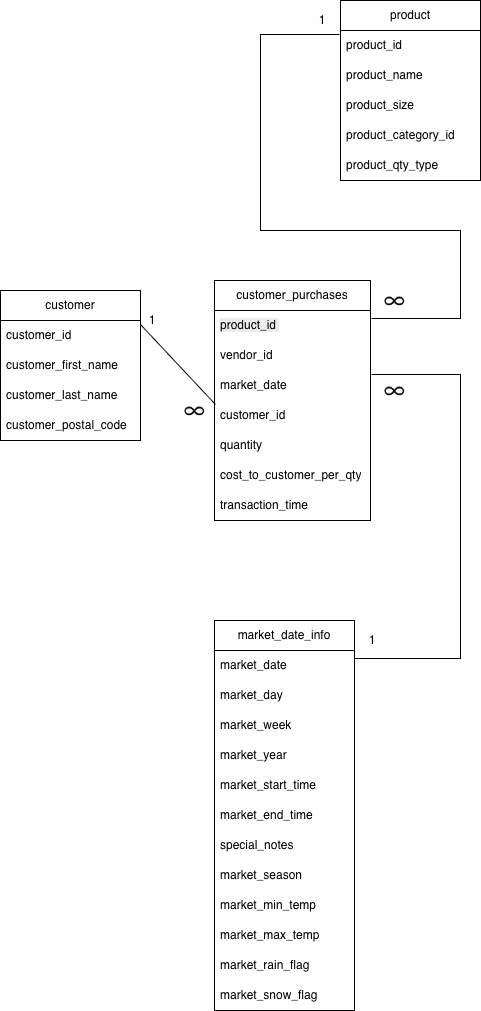

The diagram above was exported from draw.io. Its source (the exported page's mxGraphModel, read from the mxfile embedded in the PNG):
<mxGraphModel dx="1234" dy="828" grid="1" gridSize="10" guides="1" tooltips="1" connect="1" arrows="1" fold="1" page="1" pageScale="1" pageWidth="827" pageHeight="1169" math="0" shadow="0">
  <root>
    <mxCell id="0" />
    <mxCell id="1" parent="0" />
    <mxCell id="MHM0KINpoUvlaOTY4qVm-7" value="product" style="swimlane;fontStyle=0;childLayout=stackLayout;horizontal=1;startSize=30;horizontalStack=0;resizeParent=1;resizeParentMax=0;resizeLast=0;collapsible=1;marginBottom=0;whiteSpace=wrap;html=1;" vertex="1" parent="1">
      <mxGeometry x="470" y="100" width="140" height="180" as="geometry" />
    </mxCell>
    <mxCell id="MHM0KINpoUvlaOTY4qVm-8" value="product_id&amp;nbsp;" style="text;strokeColor=none;fillColor=none;align=left;verticalAlign=middle;spacingLeft=4;spacingRight=4;overflow=hidden;points=[[0,0.5],[1,0.5]];portConstraint=eastwest;rotatable=0;whiteSpace=wrap;html=1;" vertex="1" parent="MHM0KINpoUvlaOTY4qVm-7">
      <mxGeometry y="30" width="140" height="30" as="geometry" />
    </mxCell>
    <mxCell id="MHM0KINpoUvlaOTY4qVm-9" value="product_name" style="text;strokeColor=none;fillColor=none;align=left;verticalAlign=middle;spacingLeft=4;spacingRight=4;overflow=hidden;points=[[0,0.5],[1,0.5]];portConstraint=eastwest;rotatable=0;whiteSpace=wrap;html=1;" vertex="1" parent="MHM0KINpoUvlaOTY4qVm-7">
      <mxGeometry y="60" width="140" height="30" as="geometry" />
    </mxCell>
    <mxCell id="MHM0KINpoUvlaOTY4qVm-10" value="product_size" style="text;strokeColor=none;fillColor=none;align=left;verticalAlign=middle;spacingLeft=4;spacingRight=4;overflow=hidden;points=[[0,0.5],[1,0.5]];portConstraint=eastwest;rotatable=0;whiteSpace=wrap;html=1;" vertex="1" parent="MHM0KINpoUvlaOTY4qVm-7">
      <mxGeometry y="90" width="140" height="30" as="geometry" />
    </mxCell>
    <mxCell id="MHM0KINpoUvlaOTY4qVm-11" value="product_category_id" style="text;strokeColor=none;fillColor=none;align=left;verticalAlign=middle;spacingLeft=4;spacingRight=4;overflow=hidden;points=[[0,0.5],[1,0.5]];portConstraint=eastwest;rotatable=0;whiteSpace=wrap;html=1;" vertex="1" parent="MHM0KINpoUvlaOTY4qVm-7">
      <mxGeometry y="120" width="140" height="30" as="geometry" />
    </mxCell>
    <mxCell id="MHM0KINpoUvlaOTY4qVm-12" value="product_qty_type" style="text;strokeColor=none;fillColor=none;align=left;verticalAlign=middle;spacingLeft=4;spacingRight=4;overflow=hidden;points=[[0,0.5],[1,0.5]];portConstraint=eastwest;rotatable=0;whiteSpace=wrap;html=1;" vertex="1" parent="MHM0KINpoUvlaOTY4qVm-7">
      <mxGeometry y="150" width="140" height="30" as="geometry" />
    </mxCell>
    <mxCell id="MHM0KINpoUvlaOTY4qVm-13" value="market_date_info" style="swimlane;fontStyle=0;childLayout=stackLayout;horizontal=1;startSize=30;horizontalStack=0;resizeParent=1;resizeParentMax=0;resizeLast=0;collapsible=1;marginBottom=0;whiteSpace=wrap;html=1;" vertex="1" parent="1">
      <mxGeometry x="344" y="720" width="140" height="390" as="geometry" />
    </mxCell>
    <mxCell id="MHM0KINpoUvlaOTY4qVm-14" value="market_date" style="text;strokeColor=none;fillColor=none;align=left;verticalAlign=middle;spacingLeft=4;spacingRight=4;overflow=hidden;points=[[0,0.5],[1,0.5]];portConstraint=eastwest;rotatable=0;whiteSpace=wrap;html=1;" vertex="1" parent="MHM0KINpoUvlaOTY4qVm-13">
      <mxGeometry y="30" width="140" height="30" as="geometry" />
    </mxCell>
    <mxCell id="MHM0KINpoUvlaOTY4qVm-15" value="market_day" style="text;strokeColor=none;fillColor=none;align=left;verticalAlign=middle;spacingLeft=4;spacingRight=4;overflow=hidden;points=[[0,0.5],[1,0.5]];portConstraint=eastwest;rotatable=0;whiteSpace=wrap;html=1;" vertex="1" parent="MHM0KINpoUvlaOTY4qVm-13">
      <mxGeometry y="60" width="140" height="30" as="geometry" />
    </mxCell>
    <mxCell id="MHM0KINpoUvlaOTY4qVm-16" value="market_week" style="text;strokeColor=none;fillColor=none;align=left;verticalAlign=middle;spacingLeft=4;spacingRight=4;overflow=hidden;points=[[0,0.5],[1,0.5]];portConstraint=eastwest;rotatable=0;whiteSpace=wrap;html=1;" vertex="1" parent="MHM0KINpoUvlaOTY4qVm-13">
      <mxGeometry y="90" width="140" height="30" as="geometry" />
    </mxCell>
    <mxCell id="MHM0KINpoUvlaOTY4qVm-31" value="market_year" style="text;strokeColor=none;fillColor=none;align=left;verticalAlign=middle;spacingLeft=4;spacingRight=4;overflow=hidden;points=[[0,0.5],[1,0.5]];portConstraint=eastwest;rotatable=0;whiteSpace=wrap;html=1;" vertex="1" parent="MHM0KINpoUvlaOTY4qVm-13">
      <mxGeometry y="120" width="140" height="30" as="geometry" />
    </mxCell>
    <mxCell id="MHM0KINpoUvlaOTY4qVm-32" value="market_start_time" style="text;strokeColor=none;fillColor=none;align=left;verticalAlign=middle;spacingLeft=4;spacingRight=4;overflow=hidden;points=[[0,0.5],[1,0.5]];portConstraint=eastwest;rotatable=0;whiteSpace=wrap;html=1;" vertex="1" parent="MHM0KINpoUvlaOTY4qVm-13">
      <mxGeometry y="150" width="140" height="30" as="geometry" />
    </mxCell>
    <mxCell id="MHM0KINpoUvlaOTY4qVm-33" value="market_end_time" style="text;strokeColor=none;fillColor=none;align=left;verticalAlign=middle;spacingLeft=4;spacingRight=4;overflow=hidden;points=[[0,0.5],[1,0.5]];portConstraint=eastwest;rotatable=0;whiteSpace=wrap;html=1;" vertex="1" parent="MHM0KINpoUvlaOTY4qVm-13">
      <mxGeometry y="180" width="140" height="30" as="geometry" />
    </mxCell>
    <mxCell id="MHM0KINpoUvlaOTY4qVm-34" value="special_notes" style="text;strokeColor=none;fillColor=none;align=left;verticalAlign=middle;spacingLeft=4;spacingRight=4;overflow=hidden;points=[[0,0.5],[1,0.5]];portConstraint=eastwest;rotatable=0;whiteSpace=wrap;html=1;" vertex="1" parent="MHM0KINpoUvlaOTY4qVm-13">
      <mxGeometry y="210" width="140" height="30" as="geometry" />
    </mxCell>
    <mxCell id="MHM0KINpoUvlaOTY4qVm-35" value="market_season" style="text;strokeColor=none;fillColor=none;align=left;verticalAlign=middle;spacingLeft=4;spacingRight=4;overflow=hidden;points=[[0,0.5],[1,0.5]];portConstraint=eastwest;rotatable=0;whiteSpace=wrap;html=1;" vertex="1" parent="MHM0KINpoUvlaOTY4qVm-13">
      <mxGeometry y="240" width="140" height="30" as="geometry" />
    </mxCell>
    <mxCell id="MHM0KINpoUvlaOTY4qVm-36" value="market_min_temp" style="text;strokeColor=none;fillColor=none;align=left;verticalAlign=middle;spacingLeft=4;spacingRight=4;overflow=hidden;points=[[0,0.5],[1,0.5]];portConstraint=eastwest;rotatable=0;whiteSpace=wrap;html=1;" vertex="1" parent="MHM0KINpoUvlaOTY4qVm-13">
      <mxGeometry y="270" width="140" height="30" as="geometry" />
    </mxCell>
    <mxCell id="MHM0KINpoUvlaOTY4qVm-37" value="market_max_temp" style="text;strokeColor=none;fillColor=none;align=left;verticalAlign=middle;spacingLeft=4;spacingRight=4;overflow=hidden;points=[[0,0.5],[1,0.5]];portConstraint=eastwest;rotatable=0;whiteSpace=wrap;html=1;" vertex="1" parent="MHM0KINpoUvlaOTY4qVm-13">
      <mxGeometry y="300" width="140" height="30" as="geometry" />
    </mxCell>
    <mxCell id="MHM0KINpoUvlaOTY4qVm-38" value="market_rain_flag" style="text;strokeColor=none;fillColor=none;align=left;verticalAlign=middle;spacingLeft=4;spacingRight=4;overflow=hidden;points=[[0,0.5],[1,0.5]];portConstraint=eastwest;rotatable=0;whiteSpace=wrap;html=1;" vertex="1" parent="MHM0KINpoUvlaOTY4qVm-13">
      <mxGeometry y="330" width="140" height="30" as="geometry" />
    </mxCell>
    <mxCell id="MHM0KINpoUvlaOTY4qVm-39" value="market_snow_flag" style="text;strokeColor=none;fillColor=none;align=left;verticalAlign=middle;spacingLeft=4;spacingRight=4;overflow=hidden;points=[[0,0.5],[1,0.5]];portConstraint=eastwest;rotatable=0;whiteSpace=wrap;html=1;" vertex="1" parent="MHM0KINpoUvlaOTY4qVm-13">
      <mxGeometry y="360" width="140" height="30" as="geometry" />
    </mxCell>
    <mxCell id="MHM0KINpoUvlaOTY4qVm-17" value="customer_purchases" style="swimlane;fontStyle=0;childLayout=stackLayout;horizontal=1;startSize=30;horizontalStack=0;resizeParent=1;resizeParentMax=0;resizeLast=0;collapsible=1;marginBottom=0;whiteSpace=wrap;html=1;" vertex="1" parent="1">
      <mxGeometry x="344" y="380" width="156" height="240" as="geometry" />
    </mxCell>
    <mxCell id="MHM0KINpoUvlaOTY4qVm-18" value="&lt;meta charset=&quot;utf-8&quot;&gt;&lt;span style=&quot;color: rgb(0, 0, 0); font-family: Helvetica; font-size: 12px; font-style: normal; font-variant-ligatures: normal; font-variant-caps: normal; font-weight: 400; letter-spacing: normal; orphans: 2; text-align: left; text-indent: 0px; text-transform: none; widows: 2; word-spacing: 0px; -webkit-text-stroke-width: 0px; white-space: normal; background-color: rgb(236, 236, 236); text-decoration-thickness: initial; text-decoration-style: initial; text-decoration-color: initial; display: inline !important; float: none;&quot;&gt;product_id&amp;nbsp;&lt;/span&gt;" style="text;strokeColor=none;fillColor=none;align=left;verticalAlign=middle;spacingLeft=4;spacingRight=4;overflow=hidden;points=[[0,0.5],[1,0.5]];portConstraint=eastwest;rotatable=0;whiteSpace=wrap;html=1;" vertex="1" parent="MHM0KINpoUvlaOTY4qVm-17">
      <mxGeometry y="30" width="156" height="30" as="geometry" />
    </mxCell>
    <mxCell id="MHM0KINpoUvlaOTY4qVm-19" value="vendor_id" style="text;strokeColor=none;fillColor=none;align=left;verticalAlign=middle;spacingLeft=4;spacingRight=4;overflow=hidden;points=[[0,0.5],[1,0.5]];portConstraint=eastwest;rotatable=0;whiteSpace=wrap;html=1;" vertex="1" parent="MHM0KINpoUvlaOTY4qVm-17">
      <mxGeometry y="60" width="156" height="30" as="geometry" />
    </mxCell>
    <mxCell id="MHM0KINpoUvlaOTY4qVm-20" value="market_date" style="text;strokeColor=none;fillColor=none;align=left;verticalAlign=middle;spacingLeft=4;spacingRight=4;overflow=hidden;points=[[0,0.5],[1,0.5]];portConstraint=eastwest;rotatable=0;whiteSpace=wrap;html=1;" vertex="1" parent="MHM0KINpoUvlaOTY4qVm-17">
      <mxGeometry y="90" width="156" height="30" as="geometry" />
    </mxCell>
    <mxCell id="MHM0KINpoUvlaOTY4qVm-26" value="customer_id" style="text;strokeColor=none;fillColor=none;align=left;verticalAlign=middle;spacingLeft=4;spacingRight=4;overflow=hidden;points=[[0,0.5],[1,0.5]];portConstraint=eastwest;rotatable=0;whiteSpace=wrap;html=1;" vertex="1" parent="MHM0KINpoUvlaOTY4qVm-17">
      <mxGeometry y="120" width="156" height="30" as="geometry" />
    </mxCell>
    <mxCell id="MHM0KINpoUvlaOTY4qVm-27" value="quantity" style="text;strokeColor=none;fillColor=none;align=left;verticalAlign=middle;spacingLeft=4;spacingRight=4;overflow=hidden;points=[[0,0.5],[1,0.5]];portConstraint=eastwest;rotatable=0;whiteSpace=wrap;html=1;" vertex="1" parent="MHM0KINpoUvlaOTY4qVm-17">
      <mxGeometry y="150" width="156" height="30" as="geometry" />
    </mxCell>
    <mxCell id="MHM0KINpoUvlaOTY4qVm-28" value="cost_to_customer_per_qty" style="text;strokeColor=none;fillColor=none;align=left;verticalAlign=middle;spacingLeft=4;spacingRight=4;overflow=hidden;points=[[0,0.5],[1,0.5]];portConstraint=eastwest;rotatable=0;whiteSpace=wrap;html=1;" vertex="1" parent="MHM0KINpoUvlaOTY4qVm-17">
      <mxGeometry y="180" width="156" height="30" as="geometry" />
    </mxCell>
    <mxCell id="MHM0KINpoUvlaOTY4qVm-29" value="transaction_time" style="text;strokeColor=none;fillColor=none;align=left;verticalAlign=middle;spacingLeft=4;spacingRight=4;overflow=hidden;points=[[0,0.5],[1,0.5]];portConstraint=eastwest;rotatable=0;whiteSpace=wrap;html=1;" vertex="1" parent="MHM0KINpoUvlaOTY4qVm-17">
      <mxGeometry y="210" width="156" height="30" as="geometry" />
    </mxCell>
    <mxCell id="MHM0KINpoUvlaOTY4qVm-21" value="customer" style="swimlane;fontStyle=0;childLayout=stackLayout;horizontal=1;startSize=30;horizontalStack=0;resizeParent=1;resizeParentMax=0;resizeLast=0;collapsible=1;marginBottom=0;whiteSpace=wrap;html=1;" vertex="1" parent="1">
      <mxGeometry x="130" y="390" width="140" height="150" as="geometry" />
    </mxCell>
    <mxCell id="MHM0KINpoUvlaOTY4qVm-22" value="customer_id" style="text;strokeColor=none;fillColor=none;align=left;verticalAlign=middle;spacingLeft=4;spacingRight=4;overflow=hidden;points=[[0,0.5],[1,0.5]];portConstraint=eastwest;rotatable=0;whiteSpace=wrap;html=1;" vertex="1" parent="MHM0KINpoUvlaOTY4qVm-21">
      <mxGeometry y="30" width="140" height="30" as="geometry" />
    </mxCell>
    <mxCell id="MHM0KINpoUvlaOTY4qVm-23" value="customer_first_name" style="text;strokeColor=none;fillColor=none;align=left;verticalAlign=middle;spacingLeft=4;spacingRight=4;overflow=hidden;points=[[0,0.5],[1,0.5]];portConstraint=eastwest;rotatable=0;whiteSpace=wrap;html=1;" vertex="1" parent="MHM0KINpoUvlaOTY4qVm-21">
      <mxGeometry y="60" width="140" height="30" as="geometry" />
    </mxCell>
    <mxCell id="MHM0KINpoUvlaOTY4qVm-24" value="customer_last_name" style="text;strokeColor=none;fillColor=none;align=left;verticalAlign=middle;spacingLeft=4;spacingRight=4;overflow=hidden;points=[[0,0.5],[1,0.5]];portConstraint=eastwest;rotatable=0;whiteSpace=wrap;html=1;" vertex="1" parent="MHM0KINpoUvlaOTY4qVm-21">
      <mxGeometry y="90" width="140" height="30" as="geometry" />
    </mxCell>
    <mxCell id="MHM0KINpoUvlaOTY4qVm-44" value="customer_postal_code" style="text;strokeColor=none;fillColor=none;align=left;verticalAlign=middle;spacingLeft=4;spacingRight=4;overflow=hidden;points=[[0,0.5],[1,0.5]];portConstraint=eastwest;rotatable=0;whiteSpace=wrap;html=1;" vertex="1" parent="MHM0KINpoUvlaOTY4qVm-21">
      <mxGeometry y="120" width="140" height="30" as="geometry" />
    </mxCell>
    <mxCell id="MHM0KINpoUvlaOTY4qVm-45" value="" style="endArrow=none;html=1;rounded=0;exitX=1;exitY=0.133;exitDx=0;exitDy=0;entryX=0.006;entryY=0.133;entryDx=0;entryDy=0;entryPerimeter=0;exitPerimeter=0;" edge="1" parent="1" source="MHM0KINpoUvlaOTY4qVm-22" target="MHM0KINpoUvlaOTY4qVm-26">
      <mxGeometry width="50" height="50" relative="1" as="geometry">
        <mxPoint x="290" y="510" as="sourcePoint" />
        <mxPoint x="340" y="450" as="targetPoint" />
      </mxGeometry>
    </mxCell>
    <mxCell id="MHM0KINpoUvlaOTY4qVm-46" value="" style="endArrow=none;html=1;rounded=0;entryX=-0.007;entryY=0.133;entryDx=0;entryDy=0;entryPerimeter=0;exitX=1.006;exitY=0.267;exitDx=0;exitDy=0;exitPerimeter=0;" edge="1" parent="1" source="MHM0KINpoUvlaOTY4qVm-18" target="MHM0KINpoUvlaOTY4qVm-8">
      <mxGeometry width="50" height="50" relative="1" as="geometry">
        <mxPoint x="420" y="190" as="sourcePoint" />
        <mxPoint x="470" y="140" as="targetPoint" />
        <Array as="points">
          <mxPoint x="590" y="418" />
          <mxPoint x="590" y="330" />
          <mxPoint x="390" y="330" />
          <mxPoint x="390" y="134" />
        </Array>
      </mxGeometry>
    </mxCell>
    <mxCell id="MHM0KINpoUvlaOTY4qVm-47" value="" style="endArrow=none;html=1;rounded=0;exitX=1.006;exitY=0.133;exitDx=0;exitDy=0;exitPerimeter=0;entryX=1;entryY=0.267;entryDx=0;entryDy=0;entryPerimeter=0;" edge="1" parent="1" source="MHM0KINpoUvlaOTY4qVm-20" target="MHM0KINpoUvlaOTY4qVm-14">
      <mxGeometry width="50" height="50" relative="1" as="geometry">
        <mxPoint x="515" y="490" as="sourcePoint" />
        <mxPoint x="670" y="470" as="targetPoint" />
        <Array as="points">
          <mxPoint x="590" y="474" />
          <mxPoint x="590" y="758" />
        </Array>
      </mxGeometry>
    </mxCell>
    <mxCell id="MHM0KINpoUvlaOTY4qVm-48" value="1" style="text;html=1;whiteSpace=wrap;strokeColor=none;fillColor=none;align=center;verticalAlign=middle;rounded=0;" vertex="1" parent="1">
      <mxGeometry x="420" y="100" width="64" height="40" as="geometry" />
    </mxCell>
    <mxCell id="MHM0KINpoUvlaOTY4qVm-51" value="" style="shape=image;verticalLabelPosition=bottom;labelBackgroundColor=default;verticalAlign=top;aspect=fixed;imageAspect=0;image=data:image/png,(base64 omitted: 5788 chars);" vertex="1" parent="1">
      <mxGeometry x="510" y="390" width="29.23" height="20" as="geometry" />
    </mxCell>
    <mxCell id="MHM0KINpoUvlaOTY4qVm-52" value="" style="shape=image;verticalLabelPosition=bottom;labelBackgroundColor=default;verticalAlign=top;aspect=fixed;imageAspect=0;image=data:image/png,(base64 omitted: 5788 chars);" vertex="1" parent="1">
      <mxGeometry x="510" y="480" width="29.23" height="20" as="geometry" />
    </mxCell>
    <mxCell id="MHM0KINpoUvlaOTY4qVm-54" value="1" style="text;html=1;whiteSpace=wrap;strokeColor=none;fillColor=none;align=center;verticalAlign=middle;rounded=0;" vertex="1" parent="1">
      <mxGeometry x="470" y="720" width="64" height="40" as="geometry" />
    </mxCell>
    <mxCell id="MHM0KINpoUvlaOTY4qVm-56" value="1" style="text;html=1;whiteSpace=wrap;strokeColor=none;fillColor=none;align=center;verticalAlign=middle;rounded=0;" vertex="1" parent="1">
      <mxGeometry x="250" y="400" width="64" height="40" as="geometry" />
    </mxCell>
    <mxCell id="MHM0KINpoUvlaOTY4qVm-57" value="" style="shape=image;verticalLabelPosition=bottom;labelBackgroundColor=default;verticalAlign=top;aspect=fixed;imageAspect=0;image=data:image/png,(base64 omitted: 5788 chars);" vertex="1" parent="1">
      <mxGeometry x="310" y="500" width="29.23" height="20" as="geometry" />
    </mxCell>
  </root>
</mxGraphModel>